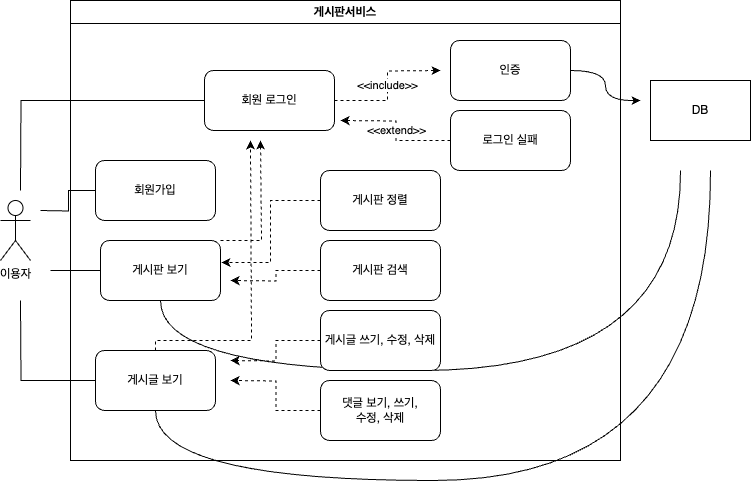

The diagram above was exported from draw.io. Its source (the exported page's mxGraphModel, read from the mxfile embedded in the PNG):
<mxGraphModel dx="364" dy="294" grid="1" gridSize="10" guides="1" tooltips="1" connect="1" arrows="1" fold="1" page="1" pageScale="1" pageWidth="827" pageHeight="1169" math="0" shadow="0">
  <root>
    <mxCell id="0" />
    <mxCell id="1" parent="0" />
    <mxCell id="K4mUvcSLxsChKHtLeeW8-1" value="이용자" style="shape=umlActor;verticalLabelPosition=bottom;verticalAlign=top;html=1;outlineConnect=0;" parent="1" vertex="1">
      <mxGeometry x="80" y="250" width="30" height="60" as="geometry" />
    </mxCell>
    <mxCell id="K4mUvcSLxsChKHtLeeW8-4" value="게시판서비스" style="swimlane;whiteSpace=wrap;html=1;" parent="1" vertex="1">
      <mxGeometry x="150" y="50" width="550" height="460" as="geometry" />
    </mxCell>
    <mxCell id="K4mUvcSLxsChKHtLeeW8-27" style="edgeStyle=orthogonalEdgeStyle;rounded=0;orthogonalLoop=1;jettySize=auto;html=1;entryX=1.008;entryY=0.367;entryDx=0;entryDy=0;entryPerimeter=0;dashed=1;" parent="K4mUvcSLxsChKHtLeeW8-4" source="K4mUvcSLxsChKHtLeeW8-5" target="K4mUvcSLxsChKHtLeeW8-12" edge="1">
      <mxGeometry relative="1" as="geometry" />
    </mxCell>
    <mxCell id="K4mUvcSLxsChKHtLeeW8-5" value="게시판 정렬" style="rounded=1;whiteSpace=wrap;html=1;" parent="K4mUvcSLxsChKHtLeeW8-4" vertex="1">
      <mxGeometry x="250" y="170" width="120" height="60" as="geometry" />
    </mxCell>
    <mxCell id="K4mUvcSLxsChKHtLeeW8-17" style="edgeStyle=orthogonalEdgeStyle;rounded=0;orthogonalLoop=1;jettySize=auto;html=1;endArrow=none;endFill=0;" parent="K4mUvcSLxsChKHtLeeW8-4" source="K4mUvcSLxsChKHtLeeW8-14" edge="1">
      <mxGeometry relative="1" as="geometry">
        <mxPoint x="-50" y="190" as="targetPoint" />
      </mxGeometry>
    </mxCell>
    <mxCell id="K4mUvcSLxsChKHtLeeW8-32" value="&amp;lt;&amp;lt;include&amp;gt;&amp;gt;" style="edgeStyle=orthogonalEdgeStyle;rounded=0;orthogonalLoop=1;jettySize=auto;html=1;dashed=1;" parent="K4mUvcSLxsChKHtLeeW8-4" source="K4mUvcSLxsChKHtLeeW8-14" edge="1">
      <mxGeometry relative="1" as="geometry">
        <mxPoint x="370" y="70" as="targetPoint" />
      </mxGeometry>
    </mxCell>
    <mxCell id="K4mUvcSLxsChKHtLeeW8-14" value="회원 로그인" style="rounded=1;whiteSpace=wrap;html=1;" parent="K4mUvcSLxsChKHtLeeW8-4" vertex="1">
      <mxGeometry x="134" y="70" width="130" height="60" as="geometry" />
    </mxCell>
    <mxCell id="K4mUvcSLxsChKHtLeeW8-18" style="edgeStyle=orthogonalEdgeStyle;rounded=0;orthogonalLoop=1;jettySize=auto;html=1;endArrow=none;endFill=0;" parent="K4mUvcSLxsChKHtLeeW8-4" source="K4mUvcSLxsChKHtLeeW8-13" edge="1">
      <mxGeometry relative="1" as="geometry">
        <mxPoint x="-30" y="210" as="targetPoint" />
      </mxGeometry>
    </mxCell>
    <mxCell id="K4mUvcSLxsChKHtLeeW8-13" value="회원가입" style="rounded=1;whiteSpace=wrap;html=1;" parent="K4mUvcSLxsChKHtLeeW8-4" vertex="1">
      <mxGeometry x="25" y="160" width="120" height="60" as="geometry" />
    </mxCell>
    <mxCell id="K4mUvcSLxsChKHtLeeW8-19" style="edgeStyle=orthogonalEdgeStyle;rounded=0;orthogonalLoop=1;jettySize=auto;html=1;endArrow=none;endFill=0;" parent="K4mUvcSLxsChKHtLeeW8-4" source="K4mUvcSLxsChKHtLeeW8-12" edge="1">
      <mxGeometry relative="1" as="geometry">
        <mxPoint x="-20" y="270" as="targetPoint" />
      </mxGeometry>
    </mxCell>
    <mxCell id="K4mUvcSLxsChKHtLeeW8-28" style="edgeStyle=orthogonalEdgeStyle;rounded=0;orthogonalLoop=1;jettySize=auto;html=1;dashed=1;" parent="K4mUvcSLxsChKHtLeeW8-4" source="K4mUvcSLxsChKHtLeeW8-12" edge="1">
      <mxGeometry relative="1" as="geometry">
        <mxPoint x="190" y="140" as="targetPoint" />
        <Array as="points">
          <mxPoint x="191" y="240" />
        </Array>
      </mxGeometry>
    </mxCell>
    <mxCell id="K4mUvcSLxsChKHtLeeW8-37" style="edgeStyle=orthogonalEdgeStyle;rounded=0;orthogonalLoop=1;jettySize=auto;html=1;curved=1;endArrow=none;endFill=0;" parent="K4mUvcSLxsChKHtLeeW8-4" source="K4mUvcSLxsChKHtLeeW8-12" edge="1">
      <mxGeometry relative="1" as="geometry">
        <mxPoint x="610" y="170" as="targetPoint" />
        <Array as="points">
          <mxPoint x="90" y="370" />
          <mxPoint x="611" y="370" />
          <mxPoint x="611" y="170" />
        </Array>
      </mxGeometry>
    </mxCell>
    <mxCell id="K4mUvcSLxsChKHtLeeW8-12" value="게시판 보기" style="rounded=1;whiteSpace=wrap;html=1;" parent="K4mUvcSLxsChKHtLeeW8-4" vertex="1">
      <mxGeometry x="30" y="240" width="120" height="60" as="geometry" />
    </mxCell>
    <mxCell id="K4mUvcSLxsChKHtLeeW8-20" style="edgeStyle=orthogonalEdgeStyle;rounded=0;orthogonalLoop=1;jettySize=auto;html=1;endArrow=none;endFill=0;" parent="K4mUvcSLxsChKHtLeeW8-4" source="K4mUvcSLxsChKHtLeeW8-11" edge="1">
      <mxGeometry relative="1" as="geometry">
        <mxPoint x="-50" y="300" as="targetPoint" />
      </mxGeometry>
    </mxCell>
    <mxCell id="K4mUvcSLxsChKHtLeeW8-29" style="edgeStyle=orthogonalEdgeStyle;rounded=0;orthogonalLoop=1;jettySize=auto;html=1;dashed=1;" parent="K4mUvcSLxsChKHtLeeW8-4" source="K4mUvcSLxsChKHtLeeW8-11" edge="1">
      <mxGeometry relative="1" as="geometry">
        <mxPoint x="180" y="140" as="targetPoint" />
        <Array as="points">
          <mxPoint x="181" y="340" />
        </Array>
      </mxGeometry>
    </mxCell>
    <mxCell id="K4mUvcSLxsChKHtLeeW8-36" style="edgeStyle=orthogonalEdgeStyle;rounded=0;orthogonalLoop=1;jettySize=auto;html=1;curved=1;endArrow=none;endFill=0;" parent="K4mUvcSLxsChKHtLeeW8-4" source="K4mUvcSLxsChKHtLeeW8-11" edge="1">
      <mxGeometry relative="1" as="geometry">
        <mxPoint x="640" y="170" as="targetPoint" />
        <Array as="points">
          <mxPoint x="85" y="480" />
          <mxPoint x="641" y="480" />
          <mxPoint x="641" y="170" />
        </Array>
      </mxGeometry>
    </mxCell>
    <mxCell id="K4mUvcSLxsChKHtLeeW8-11" value="게시글 보기" style="rounded=1;whiteSpace=wrap;html=1;" parent="K4mUvcSLxsChKHtLeeW8-4" vertex="1">
      <mxGeometry x="25" y="350" width="120" height="60" as="geometry" />
    </mxCell>
    <mxCell id="K4mUvcSLxsChKHtLeeW8-21" style="edgeStyle=orthogonalEdgeStyle;rounded=0;orthogonalLoop=1;jettySize=auto;html=1;dashed=1;" parent="K4mUvcSLxsChKHtLeeW8-4" source="K4mUvcSLxsChKHtLeeW8-10" edge="1">
      <mxGeometry relative="1" as="geometry">
        <mxPoint x="160" y="380" as="targetPoint" />
      </mxGeometry>
    </mxCell>
    <mxCell id="K4mUvcSLxsChKHtLeeW8-10" value="댓글 보기, 쓰기, &lt;br&gt;수정, 삭제" style="rounded=1;whiteSpace=wrap;html=1;" parent="K4mUvcSLxsChKHtLeeW8-4" vertex="1">
      <mxGeometry x="250" y="380" width="120" height="60" as="geometry" />
    </mxCell>
    <mxCell id="K4mUvcSLxsChKHtLeeW8-22" style="edgeStyle=orthogonalEdgeStyle;rounded=0;orthogonalLoop=1;jettySize=auto;html=1;dashed=1;" parent="K4mUvcSLxsChKHtLeeW8-4" source="K4mUvcSLxsChKHtLeeW8-9" edge="1">
      <mxGeometry relative="1" as="geometry">
        <mxPoint x="160" y="360" as="targetPoint" />
      </mxGeometry>
    </mxCell>
    <mxCell id="K4mUvcSLxsChKHtLeeW8-9" value="게시글 쓰기, 수정, 삭제" style="rounded=1;whiteSpace=wrap;html=1;" parent="K4mUvcSLxsChKHtLeeW8-4" vertex="1">
      <mxGeometry x="250" y="310" width="120" height="60" as="geometry" />
    </mxCell>
    <mxCell id="K4mUvcSLxsChKHtLeeW8-38" style="edgeStyle=orthogonalEdgeStyle;rounded=0;orthogonalLoop=1;jettySize=auto;html=1;curved=1;" parent="K4mUvcSLxsChKHtLeeW8-4" source="K4mUvcSLxsChKHtLeeW8-8" edge="1">
      <mxGeometry relative="1" as="geometry">
        <mxPoint x="570" y="100" as="targetPoint" />
      </mxGeometry>
    </mxCell>
    <mxCell id="K4mUvcSLxsChKHtLeeW8-8" value="인증" style="rounded=1;whiteSpace=wrap;html=1;" parent="K4mUvcSLxsChKHtLeeW8-4" vertex="1">
      <mxGeometry x="380" y="40" width="120" height="60" as="geometry" />
    </mxCell>
    <mxCell id="K4mUvcSLxsChKHtLeeW8-33" value="&amp;lt;&amp;lt;extend&amp;gt;&amp;gt;" style="edgeStyle=orthogonalEdgeStyle;rounded=0;orthogonalLoop=1;jettySize=auto;html=1;dashed=1;" parent="K4mUvcSLxsChKHtLeeW8-4" source="K4mUvcSLxsChKHtLeeW8-7" edge="1">
      <mxGeometry relative="1" as="geometry">
        <mxPoint x="270" y="120" as="targetPoint" />
      </mxGeometry>
    </mxCell>
    <mxCell id="K4mUvcSLxsChKHtLeeW8-7" value="로그인 실패" style="rounded=1;whiteSpace=wrap;html=1;" parent="K4mUvcSLxsChKHtLeeW8-4" vertex="1">
      <mxGeometry x="380" y="110" width="120" height="60" as="geometry" />
    </mxCell>
    <mxCell id="K4mUvcSLxsChKHtLeeW8-23" style="edgeStyle=orthogonalEdgeStyle;rounded=0;orthogonalLoop=1;jettySize=auto;html=1;dashed=1;" parent="K4mUvcSLxsChKHtLeeW8-4" source="K4mUvcSLxsChKHtLeeW8-6" edge="1">
      <mxGeometry relative="1" as="geometry">
        <mxPoint x="160" y="280" as="targetPoint" />
      </mxGeometry>
    </mxCell>
    <mxCell id="K4mUvcSLxsChKHtLeeW8-6" value="게시판 검색" style="rounded=1;whiteSpace=wrap;html=1;" parent="K4mUvcSLxsChKHtLeeW8-4" vertex="1">
      <mxGeometry x="250" y="240" width="120" height="60" as="geometry" />
    </mxCell>
    <mxCell id="K4mUvcSLxsChKHtLeeW8-34" value="DB" style="rounded=0;whiteSpace=wrap;html=1;" parent="1" vertex="1">
      <mxGeometry x="730" y="130" width="100" height="60" as="geometry" />
    </mxCell>
  </root>
</mxGraphModel>